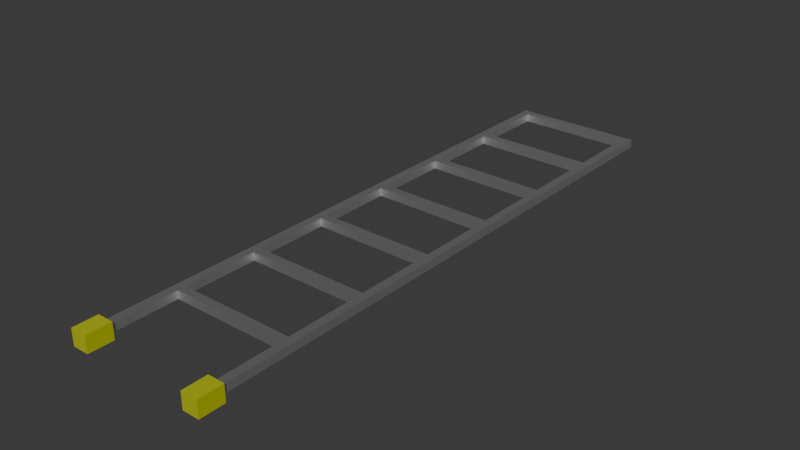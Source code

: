 # Source: Stepladder.blend  (saved by Blender 4.3.34; exported with 4.5.12 LTS)
import bpy
from mathutils import Matrix  # noqa: F401  (used for matrix-valued properties, if any)

bpy.ops.wm.read_factory_settings(use_empty=True)
scene = bpy.context.scene
scene.name = 'Scene'

# ---- collections
col_collection = bpy.data.collections.new('Collection'); scene.collection.children.link(col_collection)

# ---- materials (node trees are filled in below, after node groups)
mat_main = bpy.data.materials.new('Main')
mat_main.alpha_threshold = 0.0
mat_main.roughness = 0.5
mat_main.line_color = (0.0, 0.0, 0.0, 1.0)
mat_bottom = bpy.data.materials.new('Bottom')

# ---- material node trees
mat_main.use_nodes = True; mat_main.node_tree.nodes.clear()
_N = mat_main.node_tree.nodes; _L = mat_main.node_tree.links
n0 = _N.new('ShaderNodeOutputMaterial'); n0.name = 'Material Output'; n0.location = (300, 300)
n1 = _N.new('ShaderNodeBsdfPrincipled'); n1.name = 'Principled BSDF'; n1.location = (10, 300)
n1.inputs[1].default_value = 1.0
n1.inputs[2].default_value = 0.5045
n1.inputs[3].default_value = 1.45
_L.new(n1.outputs[0], n0.inputs[0])
n0.is_active_output = True
mat_bottom.use_nodes = True; mat_bottom.node_tree.nodes.clear()
_N = mat_bottom.node_tree.nodes; _L = mat_bottom.node_tree.links
n0 = _N.new('ShaderNodeBsdfPrincipled'); n0.name = 'Principled BSDF'; n0.location = (10, 300)
n0.inputs[0].default_value = (0.4401, 0.4759, 0.0, 1.0)
n0.inputs[2].default_value = 1.0
n1 = _N.new('ShaderNodeOutputMaterial'); n1.name = 'Material Output'; n1.location = (300, 300)
_L.new(n0.outputs[0], n1.inputs[0])
n1.is_active_output = True

# ---- world
world_world = bpy.data.worlds.new('World'); scene.world = world_world
world_world.use_nodes = True; world_world.node_tree.nodes.clear()
_N = world_world.node_tree.nodes; _L = world_world.node_tree.links
n0 = _N.new('ShaderNodeOutputWorld'); n0.name = 'World Output'; n0.location = (300, 300)
n1 = _N.new('ShaderNodeBackground'); n1.name = 'Background'; n1.location = (10, 300)
n1.inputs[0].default_value = (0.05088, 0.05088, 0.05088, 1.0)
_L.new(n1.outputs[0], n0.inputs[0])
n0.is_active_output = True
world_world.color = (0.05088, 0.05088, 0.05088)
world_world.sun_shadow_jitter_overblur = 0.0

# ---- meshes
me_cube = bpy.data.meshes.new('Cube')
me_cube.from_pydata([(-31.0, -0.7286, -1.0), (-31.0, -0.1571, -1.0), (-31.0, -0.1571, 1.0), (-31.0, -0.4429, -1.0), (-31.0, -0.4429, 1.0), (-31.0, -0.1286, -1.0), (1.0, 1.0, 1.0), (-31.0, -0.1286, 1.0), (1.0, -0.1571, -1.0), (-31.0, -0.4143, -1.0), (1.0, -0.1571, 1.0), (-31.0, -0.7286, 1.0), (1.0, -0.1286, -1.0), (-31.0, -0.4143, 1.0), (1.0, -0.1286, 1.0), (-31.0, 0.4143, -1.0), (-31.0, 0.4143, 1.0), (1.0, -0.4429, -1.0), (1.0, -0.4429, 1.0), (-31.0, -0.7, -1.0), (-31.0, -0.7, 1.0), (1.0, -0.4143, -1.0), (1.0, -0.4143, 1.0), (-31.0, 0.1286, -1.0), (-31.0, 0.4429, -1.0), (1.0, -0.7286, -1.0), (1.0, -0.7286, 1.0), (-31.0, 0.7, -1.0), (-31.0, 0.4429, 1.0), (1.0, -0.7, -1.0), (1.0, -0.7, 1.0), (-31.0, 0.1286, 1.0), (-31.0, 0.7, 1.0), (1.0, 0.4143, -1.0), (1.0, 0.4143, 1.0), (-31.0, 0.1571, -1.0), (-31.0, 0.1571, 1.0), (1.0, 0.4429, -1.0), (1.0, 0.4429, 1.0), (-31.0, 0.9857, -1.0), (1.0, 0.1286, -1.0), (-31.0, 0.7286, -1.0), (1.0, 0.1286, 1.0), (-31.0, 0.9857, 1.0), (-31.0, 0.7286, 1.0), (1.0, 0.1571, -1.0), (-29.0, 1.0, 1.0), (1.0, 0.1571, 1.0), (1.0, 0.7, -1.0), (1.0, 1.0, -1.0), (1.0, 0.7, 1.0), (-31.0, 1.014, -1.0), (-29.0, 1.0, -1.0), (1.0, 0.7286, -1.0), (1.0, 0.7286, 1.0), (-31.0, 1.014, 1.0), (1.0, -1.0, 1.0), (1.0, 0.9857, -1.0), (-29.0, -1.0, 1.0), (1.0, 0.9857, 1.0), (1.0, -1.0, -1.0), (1.0, 1.014, -1.0), (-29.0, -1.0, -1.0), (1.0, 1.014, 1.0), (-1.0, 1.0, 1.0), (-31.0, 1.0, 1.0), (-1.0, 1.0, -1.0), (-31.0, 1.0, -1.0), (-1.0, -1.0, 1.0), (-31.0, -1.0, 1.0), (-1.0, -1.0, -1.0), (-31.0, -1.0, -1.0), (-1.0, 0.9857, 1.0), (-1.0, 0.9857, -1.0), (-1.0, 0.9875, -1.0), (-29.0, 0.9875, 1.0), (-29.0, 0.9857, 1.0), (-29.0, 0.9857, -1.0), (-29.01, 0.9857, 1.0), (-0.9857, 0.9857, -1.0), (-0.9875, 0.9875, -1.0), (-29.01, 0.9875, 1.0), (-1.0, 0.7, 1.0), (-1.0, 0.7286, 1.0), (-1.0, 0.7, -1.0), (-1.0, 0.7286, -1.0), (-29.0, 0.7, -1.0), (-29.0, 0.7286, -1.0), (-29.0, 0.7, 1.0), (-29.0, 0.7286, 1.0), (-31.0, 0.7286, 0.741), (-0.741, 0.7286, 1.0), (-29.26, 0.7286, -1.0), (1.0, 0.7286, 0.741), (-29.3, 0.7, 1.0), (-29.29, 0.7, 1.0), (-0.7122, 0.7, 1.0), (1.0, 0.7, 0.7122), (-29.29, 0.7, -1.0), (-31.0, 0.7, 0.7122), (-0.7122, 0.7, -1.0), (-0.7, 0.7, -1.0), (-29.29, 0.7015, 1.0), (-29.3, 0.7015, 1.0), (-0.7138, 0.7015, -1.0), (-0.7015, 0.7015, -1.0), (-1.0, 0.1571, 1.0), (-1.0, 0.1286, 1.0), (-1.0, 0.1286, -1.0), (-1.0, 0.1571, -1.0), (-29.0, 0.1571, 1.0), (-29.0, 0.1286, 1.0), (-29.0, 0.1571, -1.0), (-29.0, 0.1286, -1.0), (-31.0, 0.1571, 0.3613), (-31.0, 0.1571, 0.1655), (0.3613, 0.1571, 1.0), (-0.8041, 0.1571, 1.0), (-29.64, 0.1571, 1.0), (-29.64, 0.1571, -1.0), (-29.83, 0.1571, -1.0), (1.0, 0.1571, -0.3613), (0.3613, 0.1571, -1.0), (1.0, 0.1571, 0.8041), (-29.67, 0.1286, 1.0), (-29.87, 0.1286, 1.0), (-29.86, 0.1286, 1.0), (0.3277, 0.1286, 1.0), (-0.809, 0.1286, 1.0), (1.0, 0.1286, -0.3277), (1.0, 0.1286, 0.809), (-31.0, 0.1286, 0.1367), (-29.86, 0.1286, -1.0), (-0.809, 0.1286, -1.0), (-0.8008, 0.1286, -1.0), (0.3277, 0.1286, -1.0), (-29.67, 0.1286, -1.0), (-31.0, 0.1286, 0.3277), (-29.87, 0.1296, 1.0), (-29.86, 0.1296, 1.0), (-0.8006, 0.1302, -1.0), (-0.8087, 0.1302, -1.0), (-1.0, 0.4429, 1.0), (-1.0, 0.4143, 1.0), (-1.0, 0.4143, -1.0), (-1.0, 0.4429, -1.0), (-29.0, 0.4429, -1.0), (-29.0, 0.4143, -1.0), (-29.0, 0.4429, 1.0), (-29.0, 0.4143, 1.0), (-31.0, 0.4429, 0.4532), (-31.0, 0.4429, -0.09883), (-30.36, 0.4429, 1.0), (-31.0, 0.4429, 0.546), (-31.0, 0.4429, 0.8485), (0.6975, 0.4429, 1.0), (-0.2037, 0.4429, 1.0), (-0.7558, 0.4429, 1.0), (-0.8485, 0.4429, 1.0), (-29.3, 0.4429, 1.0), (-29.15, 0.4429, -1.0), (-29.45, 0.4429, -1.0), (-29.55, 0.4429, -1.0), (-30.45, 0.4429, -1.0), (0.1053, 0.4429, -1.0), (1.0, 0.4429, -0.6975), (1.0, 0.4429, 0.2037), (-0.1973, 0.4429, -1.0), (1.0, 0.4429, 0.7558), (1.0, 0.4429, 0.8485), (-30.28, 0.4143, 1.0), (-29.48, 0.4143, 1.0), (-29.47, 0.4143, 1.0), (-29.34, 0.4143, 1.0), (0.6639, 0.4143, 1.0), (-0.1472, 0.4143, 1.0), (1.0, 0.4143, 0.1472), (1.0, 0.4143, 0.7606), (1.0, 0.4143, 0.8637), (1.0, 0.4143, -0.6639), (-0.7606, 0.4143, 1.0), (-0.8637, 0.4143, 1.0), (-31.0, 0.4143, -0.1889), (-30.39, 0.4143, -1.0), (-0.8637, 0.4143, -1.0), (-0.8579, 0.4143, -1.0), (-0.1414, 0.4143, -1.0), (0.1947, 0.4143, -1.0), (-29.14, 0.4143, -1.0), (-29.47, 0.4143, -1.0), (-29.58, 0.4143, -1.0), (-31.0, 0.4143, 0.4245), (-31.0, 0.4143, 0.5276), (-31.0, 0.4143, 0.8637), (-0.8628, 0.4159, -1.0), (-0.857, 0.4159, -1.0), (-29.47, 0.4157, 1.0), (-29.48, 0.4156, 1.0), (-1.0, -0.7, 1.0), (-1.0, -0.7286, 1.0), (-1.0, -0.7286, -1.0), (-1.0, -0.7, -1.0), (-29.0, -0.7, -1.0), (-29.0, -0.7286, -1.0), (-29.0, -0.7286, 1.0), (-29.0, -0.7, 1.0), (-30.47, -0.7, 1.0), (-31.0, -0.7, -0.4684), (-30.7, -0.7, 1.0), (-0.4684, -0.7, 1.0), (-0.6471, -0.7, 1.0), (-0.9492, -0.7, 1.0), (-31.0, -0.7, -0.6978), (-29.18, -0.7, -1.0), (-29.23, -0.7, -1.0), (-29.53, -0.7, -1.0), (1.0, -0.7, 0.4684), (0.8213, -0.7, -1.0), (1.0, -0.7, 0.6471), (1.0, -0.7, 0.9492), (-30.52, -0.7286, 1.0), (-30.73, -0.7286, 1.0), (-30.73, -0.7286, 1.0), (-30.68, -0.7286, 1.0), (1.0, -0.7286, 0.519), (1.0, -0.7286, 0.6807), (-0.519, -0.7286, 1.0), (1.0, -0.7286, 0.9541), (-0.6807, -0.7286, 1.0), (-0.9541, -0.7286, 1.0), (-31.0, -0.7286, -0.7266), (-29.48, -0.7286, -1.0), (-31.0, -0.7286, -0.6807), (-31.0, -0.7286, -0.519), (0.519, -0.7286, -1.0), (0.5669, -0.7286, -1.0), (0.8383, -0.7286, -1.0), (-29.16, -0.7286, -1.0), (-29.21, -0.7286, -1.0), (-30.73, -0.7283, 1.0), (-30.73, -0.7283, 1.0), (-30.68, -0.7283, 1.0), (0.5663, -0.7282, -1.0), (0.5182, -0.7281, -1.0), (-31.0, -0.7239, -0.6752), (-1.0, -0.4143, 1.0), (-1.0, -0.4429, 1.0), (-1.0, -0.4429, -1.0), (-1.0, -0.4143, -1.0), (-29.0, -0.4429, 1.0), (-29.0, -0.4143, 1.0), (-29.0, -0.4143, -1.0), (-29.0, -0.4429, -1.0), (-30.19, -0.4143, 1.0), (-31.0, -0.4143, 0.03797), (-30.41, -0.4143, 1.0), (-30.8, -0.4143, 1.0), (-29.96, -0.4143, 1.0), (0.03797, -0.4143, 1.0), (-0.1938, -0.4143, 1.0), (-0.3109, -0.4143, 1.0), (-0.7029, -0.4143, 1.0), (-0.9009, -0.4143, 1.0), (-0.9341, -0.4143, 1.0), (-31.0, -0.4143, -0.802), (-31.0, -0.4143, -0.4101), (-31.0, -0.4143, -0.3442), (-31.0, -0.4143, -0.1938), (-29.23, -0.4143, -1.0), (-29.35, -0.4143, -1.0), (-29.38, -0.4143, -1.0), (-29.58, -0.4143, -1.0), (-30.54, -0.4143, -1.0), (-30.61, -0.4143, -1.0), (0.8829, -0.4143, -1.0), (1.0, -0.4143, -0.03797), (0.6511, -0.4143, -1.0), (0.2619, -0.4143, -1.0), (1.0, -0.4143, 0.1938), (1.0, -0.4143, 0.3109), (1.0, -0.4143, 0.7029), (1.0, -0.4143, 0.9009), (1.0, -0.4143, 0.9341), (-30.01, -0.4429, 1.0), (-0.9407, -0.4429, 1.0), (-30.79, -0.4429, 1.0), (-30.44, -0.4429, 1.0), (-30.44, -0.4429, 1.0), (-30.38, -0.4429, 1.0), (-30.22, -0.4429, 1.0), (1.0, -0.4429, 0.01266), (1.0, -0.4429, 0.2213), (-0.01266, -0.4429, 1.0), (1.0, -0.4429, 0.3445), (1.0, -0.4429, 0.6973), (1.0, -0.4429, 0.9057), (1.0, -0.4429, 0.9407), (-0.2213, -0.4429, 1.0), (-0.3445, -0.4429, 1.0), (-0.6973, -0.4429, 1.0), (-0.9057, -0.4429, 1.0), (-31.0, -0.4429, -0.7916), (-31.0, -0.4429, -0.4388), (-30.59, -0.4429, -1.0), (-31.0, -0.4429, -0.3796), (-31.0, -0.4429, -0.2213), (-29.58, -0.4429, -1.0), (-31.0, -0.4429, -0.01266), (-29.21, -0.4429, -1.0), (-0.9407, -0.4429, -1.0), (-0.9382, -0.4429, -1.0), (0.3179, -0.4429, -1.0), (0.6681, -0.4429, -1.0), (0.8768, -0.4429, -1.0), (-29.33, -0.4429, -1.0), (-29.37, -0.4429, -1.0), (-0.9403, -0.4411, -1.0), (-0.9378, -0.4411, -1.0), (-30.61, -0.4146, -1.0), (-30.38, -0.4423, 1.0), (-30.44, -0.4424, 1.0), (-30.44, -0.4424, 1.0), (-1.0, -0.1571, -1.0), (-1.0, -0.1286, -1.0), (-1.0, -0.1286, 1.0), (-1.0, -0.1571, 1.0), (-29.0, -0.1571, 1.0), (-29.0, -0.1286, 1.0), (-29.0, -0.1286, -1.0), (-29.0, -0.1571, -1.0), (-31.0, -0.1286, 0.5443), (-30.41, -0.1286, 1.0), (-31.0, -0.1286, 0.08067), (-31.0, -0.1286, -0.01988), (-30.02, -0.1286, 1.0), (-31.0, -0.1286, 0.1905), (-29.46, -0.1286, 1.0), (-29.81, -0.1286, 1.0), (-0.8995, -0.1286, 1.0), (0.5443, -0.1286, 1.0), (0.1905, -0.1286, 1.0), (0.08067, -0.1286, 1.0), (-0.5176, -0.1286, 1.0), (-0.573, -0.1286, 1.0), (-0.7587, -0.1286, 1.0), (-0.8525, -0.1286, 1.0), (-0.8682, -0.1286, 1.0), (-31.0, -0.1286, -0.4017), (-31.0, -0.1286, -0.308), (-31.0, -0.1286, -0.1223), (-31.0, -0.1286, -0.0911), (-29.92, -0.1286, 1.0), (-29.35, -0.1286, -1.0), (-29.46, -0.1286, -1.0), (-0.4022, -0.1286, -1.0), (-29.52, -0.1286, -1.0), (-29.53, -0.1286, -1.0), (-29.63, -0.1286, -1.0), (-30.08, -0.1286, -1.0), (-30.18, -0.1286, -1.0), (-30.22, -0.1286, -1.0), (-30.81, -0.1286, -1.0), (1.0, -0.1286, -0.5443), (0.9445, -0.1286, -1.0), (0.5907, -0.1286, -1.0), (1.0, -0.1286, -0.1905), (-0.003271, -0.1286, -1.0), (1.0, -0.1286, -0.08067), (-0.3017, -0.1286, -1.0), (1.0, -0.1286, 0.5176), (1.0, -0.1286, 0.573), (1.0, -0.1286, 0.7587), (1.0, -0.1286, 0.8995), (-29.51, -0.1571, 1.0), (-0.9095, -0.1571, 1.0), (-30.47, -0.1571, 1.0), (-30.36, -0.1571, 1.0), (-30.15, -0.1571, 1.0), (-30.15, -0.1571, 1.0), (-30.04, -0.1571, 1.0), (-29.95, -0.1571, 1.0), (-29.82, -0.1571, 1.0), (0.1752, -0.1571, 1.0), (0.05322, -0.1571, 1.0), (1.0, -0.1571, -0.05322), (1.0, -0.1571, 0.4852), (0.4937, -0.1571, 1.0), (1.0, -0.1571, 0.5468), (1.0, -0.1571, 0.7531), (1.0, -0.1571, 0.8573), (1.0, -0.1571, 0.8748), (1.0, -0.1571, 0.9095), (1.0, -0.1571, -0.4937), (1.0, -0.1571, -0.1752), (-0.4852, -0.1571, 1.0), (-0.5468, -0.1571, 1.0), (-0.7531, -0.1571, 1.0), (-31.0, -0.1571, -0.4616), (-30.79, -0.1571, -1.0), (-31.0, -0.1571, -0.3574), (-31.0, -0.1571, -0.1511), (-30.22, -0.1571, -1.0), (-30.13, -0.1571, -1.0), (-31.0, -0.1571, -0.1164), (-31.0, -0.1571, -0.03727), (-29.32, -0.1571, -1.0), (-29.44, -0.1571, -1.0), (-0.3358, -0.1571, -1.0), (-0.2453, -0.1571, -1.0), (-0.04051, -0.1571, -1.0), (-0.03666, -0.1571, -1.0), (0.08535, -0.1571, -1.0), (0.6199, -0.1571, -1.0), (0.9384, -0.1571, -1.0), (-29.62, -0.1571, -1.0), (-31.0, -0.1571, 0.05322), (-31.0, -0.1571, 0.1752), (-31.0, -0.1571, 0.4937), (1.0, -0.1553, 0.8744), (1.0, -0.1551, 0.857), (-0.03914, -0.1562, -1.0), (-0.04301, -0.1562, -1.0), (-30.22, -0.1293, -1.0), (-30.19, -0.1293, -1.0), (-29.53, -0.1299, -1.0), (-29.52, -0.1299, -1.0), (-30.15, -0.1564, 1.0), (-30.36, -0.1566, 1.0), (-30.15, -0.1564, 1.0), (-0.8528, -0.1302, 1.0), (-0.8686, -0.1302, 1.0)], [], [(229, 199, 68, 56, 26, 226, 228), (14, 42, 127, 128, 107, 324, 338, 346, 345, 344, 343, 342, 341, 340, 339), (374, 325, 245, 263, 262, 261, 260, 259, 258, 22, 10, 386, 382, 383, 394, 395, 396), (10, 14, 339, 386), (339, 340, 382, 386), (340, 341, 383, 382), (324, 325, 374, 338), (341, 342, 394, 383), (395, 394, 342, 343), (346, 338, 374, 396, 344, 345, 429, 430), (345, 346, 430, 429), (343, 344, 396, 395), (284, 246, 198, 211, 210, 209, 30, 18, 292, 297, 298, 299, 300), (292, 18, 22, 258), (258, 259, 297, 292), (259, 260, 298, 297), (245, 246, 284, 263), (299, 298, 260, 261), (262, 263, 284, 300), (261, 262, 300, 299), (198, 199, 229, 211), (26, 30, 209, 226), (229, 228, 210, 211), (228, 226, 209, 210), (155, 38, 50, 96, 82, 142, 158, 157, 156), (181, 143, 106, 117, 116, 47, 34, 174, 175, 180), (34, 38, 155, 174), (142, 143, 181, 158), (175, 174, 155, 156), (181, 180, 157, 158), (156, 157, 180, 175), (106, 107, 128, 117), (42, 47, 116, 127), (128, 127, 116, 117), (91, 54, 59, 72, 83), (83, 82, 96, 91), (50, 54, 91, 96), (59, 6, 64, 72), (60, 56, 68, 70), (83, 72, 73, 85), (82, 84, 145, 142), (144, 109, 106, 143), (248, 245, 325, 322), (324, 107, 108, 323), (247, 201, 198, 246), (70, 68, 199, 200), (236, 25, 60, 70, 200, 234, 235), (108, 133, 134, 135, 40, 12, 363, 364, 366, 368, 354, 323), (21, 274, 276, 277, 248, 322, 407, 408, 409, 410, 411, 412, 413, 8), (323, 354, 407, 322), (407, 354, 368, 408), (366, 411, 410, 420, 421, 409, 408, 368), (409, 421, 420, 410), (8, 413, 363, 12), (364, 363, 413, 412), (364, 412, 411, 366), (313, 17, 29, 217, 201, 247, 309, 310, 311, 312), (316, 309, 247, 248, 277, 311, 310, 317), (310, 309, 316, 317), (17, 313, 274, 21), (276, 274, 313, 312), (276, 312, 311, 277), (25, 236, 217, 29), (243, 234, 200, 201, 217, 236, 235, 242), (242, 235, 234, 243), (167, 145, 84, 100, 101, 48, 37, 164), (187, 33, 45, 122, 109, 144, 184, 185, 186), (194, 184, 144, 145, 167, 186, 185, 195), (33, 187, 164, 37), (194, 195, 185, 184), (186, 167, 164, 187), (40, 135, 122, 45), (141, 133, 108, 109, 122, 135, 134, 140), (134, 133, 141, 140), (79, 57, 53, 85, 73), (104, 100, 84, 85, 53, 48, 101, 105), (100, 104, 105, 101), (74, 80, 79, 73), (66, 49, 57, 79, 80, 74), (227, 26, 56, 60, 25, 224, 225), (362, 12, 40, 129, 130, 42, 14, 372, 371, 370, 369, 367, 365), (391, 10, 22, 282, 281, 280, 279, 278, 275, 21, 8, 392, 393, 384, 385, 387, 388, 389, 390), (392, 8, 12, 362), (362, 365, 393, 392), (365, 367, 384, 393), (372, 14, 10, 391), (385, 384, 367, 369), (369, 370, 387, 385), (390, 389, 419, 418), (388, 387, 370, 371), (389, 388, 371, 372, 391, 390, 418, 419), (296, 18, 30, 219, 218, 216, 29, 17, 290, 291, 293, 294, 295), (290, 17, 21, 275), (275, 278, 291, 290), (278, 279, 293, 291), (282, 22, 18, 296), (294, 293, 279, 280), (296, 295, 281, 282), (280, 281, 295, 294), (219, 30, 26, 227), (25, 29, 216, 224), (227, 225, 218, 219), (216, 218, 225, 224), (165, 37, 48, 97, 50, 38, 169, 168, 166), (178, 34, 47, 123, 121, 45, 33, 179, 176, 177), (33, 37, 165, 179), (169, 38, 34, 178), (176, 179, 165, 166), (168, 169, 178, 177), (166, 168, 177, 176), (123, 47, 42, 130), (129, 40, 45, 121), (130, 129, 121, 123), (93, 53, 57, 59, 54), (93, 54, 50, 97), (97, 48, 53, 93), (57, 49, 6, 59), (221, 11, 69, 58, 204, 220, 223, 222), (327, 111, 124, 126, 125, 31, 7, 331, 334, 351, 337, 336), (2, 13, 256, 255, 253, 257, 250, 326, 373, 381, 380, 379, 378, 377, 376, 375), (373, 326, 327, 336), (336, 337, 381, 373), (337, 351, 380, 381), (351, 334, 379, 380), (334, 331, 427, 376, 377, 428, 426, 378, 379), (7, 2, 375, 331), (377, 378, 426, 428), (375, 376, 427, 331), (285, 4, 20, 208, 206, 205, 249, 283, 289, 288, 287, 286), (249, 250, 257, 283), (257, 253, 289, 283), (13, 4, 285, 256), (319, 288, 289, 253, 255), (288, 319, 255, 256, 285, 286, 320, 321, 287), (321, 320, 286, 287), (204, 205, 206, 220), (241, 223, 220, 206, 208), (221, 222, 240, 239), (241, 208, 20, 11, 221, 239, 240, 222, 223), (159, 148, 88, 95, 94, 32, 28, 152), (170, 16, 36, 118, 110, 149, 173, 172, 171), (173, 149, 148, 159), (196, 172, 173, 159, 152, 170, 171, 197), (152, 28, 16, 170), (171, 172, 196, 197), (111, 110, 118, 124), (125, 126, 139, 138), (139, 126, 124, 118, 36, 31, 125, 138), (78, 43, 44, 89, 76), (102, 95, 88, 89, 44, 32, 94, 103), (94, 95, 102, 103), (76, 75, 81, 78), (81, 75, 46, 65, 43, 78), (62, 58, 69, 71), (90, 44, 43, 39, 41), (230, 0, 71, 69, 11, 233, 232), (7, 31, 137, 131, 23, 5, 347, 348, 349, 350, 333, 332, 335, 330), (1, 9, 264, 265, 266, 267, 254, 13, 2, 417, 416, 415, 404, 403, 400, 399, 397), (7, 330, 417, 2), (417, 330, 335, 416), (416, 335, 332, 415), (5, 1, 397, 347), (333, 404, 415, 332), (404, 333, 350, 403), (399, 348, 347, 397), (349, 400, 403, 350), (348, 399, 400, 349), (301, 3, 19, 212, 207, 20, 4, 307, 305, 304, 302), (307, 4, 13, 254), (307, 254, 267, 305), (9, 3, 301, 264), (266, 304, 305, 267), (264, 301, 302, 265), (265, 302, 304, 266), (0, 230, 212, 19), (11, 20, 207, 233), (230, 232, 244, 212), (244, 232, 233, 207, 212), (154, 28, 32, 99, 27, 24, 151, 150, 153), (182, 15, 35, 115, 114, 36, 16, 193, 192, 191), (28, 154, 193, 16), (151, 24, 15, 182), (191, 150, 151, 182), (192, 193, 154, 153), (192, 153, 150, 191), (115, 35, 23, 131), (31, 36, 114, 137), (137, 114, 115, 131), (32, 44, 90, 99), (41, 27, 99, 90), (43, 65, 67, 39), (237, 203, 62, 71, 0, 231, 238), (23, 132, 136, 113, 328, 352, 353, 355, 356, 357, 358, 359, 360, 361, 5), (251, 268, 269, 270, 271, 272, 273, 9, 1, 398, 401, 402, 414, 406, 405, 329), (5, 361, 398, 1), (359, 423, 360), (398, 361, 360, 422, 401), (329, 405, 352, 328), (359, 358, 402, 401, 422, 360, 423), (357, 414, 402, 358), (406, 353, 352, 405), (414, 357, 356, 424, 425, 355, 353, 406), (355, 425, 424, 356), (252, 202, 213, 214, 215, 19, 3, 303, 306, 315, 314, 308), (252, 308, 268, 251), (303, 3, 9, 273, 318), (318, 273, 272, 303), (306, 303, 272, 271), (314, 269, 268, 308), (306, 271, 270, 315), (269, 314, 315, 270), (213, 202, 203, 237), (19, 215, 231, 0), (238, 214, 213, 237), (231, 215, 214, 238), (163, 24, 27, 98, 86, 146, 160, 161, 162), (188, 147, 112, 119, 120, 35, 15, 183, 190, 189), (24, 163, 183, 15), (147, 188, 160, 146), (163, 162, 190, 183), (188, 189, 161, 160), (189, 190, 162, 161), (113, 136, 119, 112), (35, 120, 132, 23), (136, 132, 120, 119), (92, 41, 39, 77, 87), (86, 98, 92, 87), (41, 92, 98, 27), (67, 52, 77, 39), (77, 76, 89, 87), (249, 205, 202, 252), (326, 250, 251, 329), (113, 111, 327, 328), (204, 58, 62, 203), (146, 86, 88, 148), (110, 112, 147, 149), (55, 51, 67, 65), (51, 55, 63, 61), (49, 61, 63, 6), (73, 72, 76, 77), (51, 61, 49, 66, 74, 73, 77, 52, 67), (55, 65, 46, 75, 76, 72, 64, 6, 63), (89, 83, 85, 87), (84, 82, 88, 86), (87, 85, 84, 86), (88, 82, 83, 89), (110, 106, 109, 112), (108, 107, 111, 113), (112, 109, 108, 113), (111, 107, 106, 110), (148, 142, 145, 146), (144, 143, 149, 147), (146, 145, 144, 147), (149, 143, 142, 148), (205, 198, 201, 202), (200, 199, 204, 203), (202, 201, 200, 203), (204, 199, 198, 205), (250, 245, 248, 251), (247, 246, 249, 252), (248, 247, 252, 251), (249, 246, 245, 250), (327, 324, 323, 328), (322, 325, 326, 329), (328, 323, 322, 329), (326, 325, 324, 327)])
_uv = me_cube.uv_layers.new(name='UVMap')
_uv.uv.foreach_set('vector', [0.8693, 0.7161, 0.875, 0.7161, 0.875, 0.75, 0.625, 0.75, 0.625, 0.7161, 0.8149, 0.7161, 0.8351, 0.7161, 0.625, 0.6411, 0.625, 0.6089, 0.709, 0.6089, 0.8511, 0.6089, 0.875, 0.6089, 0.875, 0.6411, 0.8624, 0.6411, 0.8585, 0.6411, 0.8566, 0.6411, 0.8448, 0.6411, 0.8216, 0.6411, 0.8147, 0.6411, 0.7399, 0.6411, 0.7262, 0.6411, 0.682, 0.6411, 0.8637, 0.6446, 0.875, 0.6446, 0.875, 0.6768, 0.8668, 0.6768, 0.8626, 0.6768, 0.8379, 0.6768, 0.7889, 0.6768, 0.7742, 0.6768, 0.7453, 0.6768, 0.625, 0.6768, 0.625, 0.6446, 0.6883, 0.6446, 0.7281, 0.6446, 0.7433, 0.6446, 0.8107, 0.6446, 0.8184, 0.6446, 0.8441, 0.6446, 0.625, 0.6446, 0.625, 0.6411, 0.682, 0.6411, 0.6883, 0.6446, 0.682, 0.6411, 0.7262, 0.6411, 0.7281, 0.6446, 0.6883, 0.6446, 0.7262, 0.6411, 0.7399, 0.6411, 0.7433, 0.6446, 0.7281, 0.6446, 0.875, 0.6411, 0.875, 0.6446, 0.8637, 0.6446, 0.8624, 0.6411, 0.7399, 0.6411, 0.8147, 0.6411, 0.8107, 0.6446, 0.7433, 0.6446, 0.8184, 0.6446, 0.8107, 0.6446, 0.8147, 0.6411, 0.8216, 0.6411, 0.8585, 0.6411, 0.8624, 0.6411, 0.8637, 0.6446, 0.8441, 0.6446, 0.8448, 0.6411, 0.8566, 0.6411, 0.8566, 0.6413, 0.8586, 0.6413, 0.8566, 0.6411, 0.8585, 0.6411, 0.8586, 0.6413, 0.8566, 0.6413, 0.8216, 0.6411, 0.8448, 0.6411, 0.8441, 0.6446, 0.8184, 0.6446, 0.8676, 0.6804, 0.875, 0.6804, 0.875, 0.7125, 0.8687, 0.7125, 0.8309, 0.7125, 0.8085, 0.7125, 0.625, 0.7125, 0.625, 0.6804, 0.7516, 0.6804, 0.7777, 0.6804, 0.7931, 0.6804, 0.8372, 0.6804, 0.8632, 0.6804, 0.7516, 0.6804, 0.625, 0.6804, 0.625, 0.6768, 0.7453, 0.6768, 0.7453, 0.6768, 0.7742, 0.6768, 0.7777, 0.6804, 0.7516, 0.6804, 0.7742, 0.6768, 0.7889, 0.6768, 0.7931, 0.6804, 0.7777, 0.6804, 0.875, 0.6768, 0.875, 0.6804, 0.8676, 0.6804, 0.8668, 0.6768, 0.8372, 0.6804, 0.7931, 0.6804, 0.7889, 0.6768, 0.8379, 0.6768, 0.8626, 0.6768, 0.8668, 0.6768, 0.8676, 0.6804, 0.8632, 0.6804, 0.8379, 0.6768, 0.8626, 0.6768, 0.8632, 0.6804, 0.8372, 0.6804, 0.875, 0.7125, 0.875, 0.7161, 0.8693, 0.7161, 0.8687, 0.7125, 0.625, 0.7161, 0.625, 0.7125, 0.8085, 0.7125, 0.8149, 0.7161, 0.8693, 0.7161, 0.8351, 0.7161, 0.8309, 0.7125, 0.8687, 0.7125, 0.8351, 0.7161, 0.8149, 0.7161, 0.8085, 0.7125, 0.8309, 0.7125, 0.6628, 0.5696, 0.625, 0.5696, 0.625, 0.5375, 0.839, 0.5375, 0.875, 0.5375, 0.875, 0.5696, 0.8561, 0.5696, 0.8445, 0.5696, 0.7755, 0.5696, 0.858, 0.5732, 0.875, 0.5732, 0.875, 0.6054, 0.8505, 0.6054, 0.7048, 0.6054, 0.625, 0.6054, 0.625, 0.5732, 0.667, 0.5732, 0.7684, 0.5732, 0.8451, 0.5732, 0.625, 0.5732, 0.625, 0.5696, 0.6628, 0.5696, 0.667, 0.5732, 0.875, 0.5696, 0.875, 0.5732, 0.858, 0.5732, 0.8561, 0.5696, 0.7684, 0.5732, 0.667, 0.5732, 0.6628, 0.5696, 0.7755, 0.5696, 0.858, 0.5732, 0.8451, 0.5732, 0.8445, 0.5696, 0.8561, 0.5696, 0.7755, 0.5696, 0.8445, 0.5696, 0.8451, 0.5732, 0.7684, 0.5732, 0.875, 0.6054, 0.875, 0.6089, 0.8511, 0.6089, 0.8505, 0.6054, 0.625, 0.6089, 0.625, 0.6054, 0.7048, 0.6054, 0.709, 0.6089, 0.8511, 0.6089, 0.709, 0.6089, 0.7048, 0.6054, 0.8505, 0.6054, 0.8426, 0.5339, 0.625, 0.5339, 0.625, 0.5018, 0.875, 0.5018, 0.875, 0.5339, 0.875, 0.5339, 0.875, 0.5375, 0.839, 0.5375, 0.8426, 0.5339, 0.625, 0.5375, 0.625, 0.5339, 0.8426, 0.5339, 0.839, 0.5375, 0.625, 0.5018, 0.625, 0.5, 0.875, 0.5, 0.875, 0.5018, 0.375, 0.75, 0.625, 0.75, 0.625, 1.0, 0.375, 1.0, 0.625, 0.2161, 0.625, 0.2482, 0.375, 0.2482, 0.375, 0.2161, 0.625, 0.2125, 0.375, 0.2125, 0.375, 0.1804, 0.625, 0.1804, 0.375, 0.1768, 0.375, 0.1446, 0.625, 0.1446, 0.625, 0.1768, 0.375, 0.07321, 0.625, 0.07321, 0.625, 0.1054, 0.375, 0.1054, 0.625, 0.1089, 0.625, 0.1411, 0.375, 0.1411, 0.375, 0.1089, 0.375, 0.06964, 0.375, 0.0375, 0.625, 0.0375, 0.625, 0.06964, 0.375, 0.0, 0.625, 0.0, 0.625, 0.03393, 0.375, 0.03393, 0.3548, 0.7161, 0.375, 0.7161, 0.375, 0.75, 0.125, 0.75, 0.125, 0.7161, 0.3149, 0.7161, 0.3209, 0.7161, 0.125, 0.6089, 0.1489, 0.6089, 0.1499, 0.6089, 0.291, 0.6089, 0.375, 0.6089, 0.375, 0.6411, 0.3681, 0.6411, 0.3238, 0.6411, 0.2496, 0.6411, 0.2123, 0.6411, 0.1997, 0.6411, 0.125, 0.6411, 0.375, 0.6768, 0.3604, 0.6768, 0.3314, 0.6768, 0.2827, 0.6768, 0.125, 0.6768, 0.125, 0.6446, 0.208, 0.6446, 0.2193, 0.6446, 0.2449, 0.6446, 0.2454, 0.6446, 0.2607, 0.6446, 0.3275, 0.6446, 0.3673, 0.6446, 0.375, 0.6446, 0.125, 0.6411, 0.1997, 0.6411, 0.208, 0.6446, 0.125, 0.6446, 0.208, 0.6446, 0.1997, 0.6411, 0.2123, 0.6411, 0.2193, 0.6446, 0.2496, 0.6411, 0.2607, 0.6446, 0.2454, 0.6446, 0.2451, 0.6445, 0.2446, 0.6445, 0.2449, 0.6446, 0.2193, 0.6446, 0.2123, 0.6411, 0.2449, 0.6446, 0.2446, 0.6445, 0.2451, 0.6445, 0.2454, 0.6446, 0.375, 0.6446, 0.3673, 0.6446, 0.3681, 0.6411, 0.375, 0.6411, 0.3238, 0.6411, 0.3681, 0.6411, 0.3673, 0.6446, 0.3275, 0.6446, 0.3238, 0.6411, 0.3275, 0.6446, 0.2607, 0.6446, 0.2496, 0.6411, 0.3596, 0.6804, 0.375, 0.6804, 0.375, 0.7125, 0.3527, 0.7125, 0.125, 0.7125, 0.125, 0.6804, 0.1324, 0.6804, 0.1327, 0.6804, 0.2897, 0.6804, 0.3335, 0.6804, 0.1325, 0.6801, 0.1324, 0.6804, 0.125, 0.6804, 0.125, 0.6768, 0.2827, 0.6768, 0.2897, 0.6804, 0.1327, 0.6804, 0.1328, 0.6801, 0.1327, 0.6804, 0.1324, 0.6804, 0.1325, 0.6801, 0.1328, 0.6801, 0.375, 0.6804, 0.3596, 0.6804, 0.3604, 0.6768, 0.375, 0.6768, 0.3314, 0.6768, 0.3604, 0.6768, 0.3596, 0.6804, 0.3335, 0.6804, 0.3314, 0.6768, 0.3335, 0.6804, 0.2897, 0.6804, 0.2827, 0.6768, 0.375, 0.7161, 0.3548, 0.7161, 0.3527, 0.7125, 0.375, 0.7125, 0.3148, 0.716, 0.3149, 0.7161, 0.125, 0.7161, 0.125, 0.7125, 0.3527, 0.7125, 0.3548, 0.7161, 0.3209, 0.7161, 0.3208, 0.716, 0.3208, 0.716, 0.3209, 0.7161, 0.3149, 0.7161, 0.3148, 0.716, 0.2253, 0.5696, 0.125, 0.5696, 0.125, 0.5375, 0.161, 0.5375, 0.1625, 0.5375, 0.375, 0.5375, 0.375, 0.5696, 0.2632, 0.5696, 0.2743, 0.5732, 0.375, 0.5732, 0.375, 0.6054, 0.2952, 0.6054, 0.125, 0.6054, 0.125, 0.5732, 0.142, 0.5732, 0.1428, 0.5732, 0.2323, 0.5732, 0.1421, 0.573, 0.142, 0.5732, 0.125, 0.5732, 0.125, 0.5696, 0.2253, 0.5696, 0.2323, 0.5732, 0.1428, 0.5732, 0.1429, 0.573, 0.375, 0.5732, 0.2743, 0.5732, 0.2632, 0.5696, 0.375, 0.5696, 0.1421, 0.573, 0.1429, 0.573, 0.1428, 0.5732, 0.142, 0.5732, 0.2323, 0.5732, 0.2253, 0.5696, 0.2632, 0.5696, 0.2743, 0.5732, 0.375, 0.6089, 0.291, 0.6089, 0.2952, 0.6054, 0.375, 0.6054, 0.1489, 0.6087, 0.1489, 0.6089, 0.125, 0.6089, 0.125, 0.6054, 0.2952, 0.6054, 0.291, 0.6089, 0.1499, 0.6089, 0.1499, 0.6087, 0.1499, 0.6089, 0.1489, 0.6089, 0.1489, 0.6087, 0.1499, 0.6087, 0.1268, 0.5018, 0.375, 0.5018, 0.375, 0.5339, 0.125, 0.5339, 0.125, 0.5018, 0.1608, 0.5373, 0.161, 0.5375, 0.125, 0.5375, 0.125, 0.5339, 0.375, 0.5339, 0.375, 0.5375, 0.1625, 0.5375, 0.1623, 0.5373, 0.161, 0.5375, 0.1608, 0.5373, 0.1623, 0.5373, 0.1625, 0.5375, 0.125, 0.5016, 0.1266, 0.5016, 0.1268, 0.5018, 0.125, 0.5018, 0.125, 0.5, 0.375, 0.5, 0.375, 0.5018, 0.1268, 0.5018, 0.1266, 0.5016, 0.125, 0.5016, 0.6193, 0.7161, 0.625, 0.7161, 0.625, 0.75, 0.375, 0.75, 0.375, 0.7161, 0.5649, 0.7161, 0.5851, 0.7161, 0.432, 0.6411, 0.375, 0.6411, 0.375, 0.6089, 0.459, 0.6089, 0.6011, 0.6089, 0.625, 0.6089, 0.625, 0.6411, 0.6124, 0.6411, 0.5948, 0.6411, 0.5716, 0.6411, 0.5647, 0.6411, 0.4899, 0.6411, 0.4762, 0.6411, 0.6137, 0.6446, 0.625, 0.6446, 0.625, 0.6768, 0.6168, 0.6768, 0.6126, 0.6768, 0.5879, 0.6768, 0.5389, 0.6768, 0.5242, 0.6768, 0.4953, 0.6768, 0.375, 0.6768, 0.375, 0.6446, 0.4383, 0.6446, 0.4781, 0.6446, 0.4933, 0.6446, 0.5607, 0.6446, 0.5684, 0.6446, 0.5941, 0.6446, 0.6072, 0.6446, 0.6094, 0.6446, 0.4383, 0.6446, 0.375, 0.6446, 0.375, 0.6411, 0.432, 0.6411, 0.432, 0.6411, 0.4762, 0.6411, 0.4781, 0.6446, 0.4383, 0.6446, 0.4762, 0.6411, 0.4899, 0.6411, 0.4933, 0.6446, 0.4781, 0.6446, 0.6124, 0.6411, 0.625, 0.6411, 0.625, 0.6446, 0.6137, 0.6446, 0.5607, 0.6446, 0.4933, 0.6446, 0.4899, 0.6411, 0.5647, 0.6411, 0.5647, 0.6411, 0.5716, 0.6411, 0.5684, 0.6446, 0.5607, 0.6446, 0.6094, 0.6446, 0.6072, 0.6446, 0.6071, 0.6444, 0.6093, 0.6444, 0.5941, 0.6446, 0.5684, 0.6446, 0.5716, 0.6411, 0.5948, 0.6411, 0.6072, 0.6446, 0.5941, 0.6446, 0.5948, 0.6411, 0.6124, 0.6411, 0.6137, 0.6446, 0.6094, 0.6446, 0.6093, 0.6444, 0.6071, 0.6444, 0.6176, 0.6804, 0.625, 0.6804, 0.625, 0.7125, 0.6187, 0.7125, 0.5809, 0.7125, 0.5585, 0.7125, 0.375, 0.7125, 0.375, 0.6804, 0.5016, 0.6804, 0.5277, 0.6804, 0.5431, 0.6804, 0.5872, 0.6804, 0.6132, 0.6804, 0.5016, 0.6804, 0.375, 0.6804, 0.375, 0.6768, 0.4953, 0.6768, 0.4953, 0.6768, 0.5242, 0.6768, 0.5277, 0.6804, 0.5016, 0.6804, 0.5242, 0.6768, 0.5389, 0.6768, 0.5431, 0.6804, 0.5277, 0.6804, 0.6168, 0.6768, 0.625, 0.6768, 0.625, 0.6804, 0.6176, 0.6804, 0.5872, 0.6804, 0.5431, 0.6804, 0.5389, 0.6768, 0.5879, 0.6768, 0.6176, 0.6804, 0.6132, 0.6804, 0.6126, 0.6768, 0.6168, 0.6768, 0.5879, 0.6768, 0.6126, 0.6768, 0.6132, 0.6804, 0.5872, 0.6804, 0.6187, 0.7125, 0.625, 0.7125, 0.625, 0.7161, 0.6193, 0.7161, 0.375, 0.7161, 0.375, 0.7125, 0.5585, 0.7125, 0.5649, 0.7161, 0.6193, 0.7161, 0.5851, 0.7161, 0.5809, 0.7125, 0.6187, 0.7125, 0.5585, 0.7125, 0.5809, 0.7125, 0.5851, 0.7161, 0.5649, 0.7161, 0.4128, 0.5696, 0.375, 0.5696, 0.375, 0.5375, 0.589, 0.5375, 0.625, 0.5375, 0.625, 0.5696, 0.6061, 0.5696, 0.5945, 0.5696, 0.5255, 0.5696, 0.608, 0.5732, 0.625, 0.5732, 0.625, 0.6054, 0.6005, 0.6054, 0.4548, 0.6054, 0.375, 0.6054, 0.375, 0.5732, 0.417, 0.5732, 0.5184, 0.5732, 0.5951, 0.5732, 0.375, 0.5732, 0.375, 0.5696, 0.4128, 0.5696, 0.417, 0.5732, 0.6061, 0.5696, 0.625, 0.5696, 0.625, 0.5732, 0.608, 0.5732, 0.5184, 0.5732, 0.417, 0.5732, 0.4128, 0.5696, 0.5255, 0.5696, 0.5945, 0.5696, 0.6061, 0.5696, 0.608, 0.5732, 0.5951, 0.5732, 0.5255, 0.5696, 0.5945, 0.5696, 0.5951, 0.5732, 0.5184, 0.5732, 0.6005, 0.6054, 0.625, 0.6054, 0.625, 0.6089, 0.6011, 0.6089, 0.459, 0.6089, 0.375, 0.6089, 0.375, 0.6054, 0.4548, 0.6054, 0.6011, 0.6089, 0.459, 0.6089, 0.4548, 0.6054, 0.6005, 0.6054, 0.5926, 0.5339, 0.375, 0.5339, 0.375, 0.5018, 0.625, 0.5018, 0.625, 0.5339, 0.5926, 0.5339, 0.625, 0.5339, 0.625, 0.5375, 0.589, 0.5375, 0.589, 0.5375, 0.375, 0.5375, 0.375, 0.5339, 0.5926, 0.5339, 0.375, 0.5018, 0.375, 0.5, 0.625, 0.5, 0.625, 0.5018, 0.8411, 0.7161, 0.875, 0.7161, 0.875, 0.75, 0.625, 0.75, 0.625, 0.7161, 0.8149, 0.7161, 0.8351, 0.7161, 0.8408, 0.7161, 0.625, 0.6411, 0.625, 0.6089, 0.709, 0.6089, 0.7329, 0.6089, 0.7339, 0.6089, 0.875, 0.6089, 0.875, 0.6411, 0.8008, 0.6411, 0.7525, 0.6411, 0.7399, 0.6411, 0.7262, 0.6411, 0.682, 0.6411, 0.875, 0.6446, 0.875, 0.6768, 0.8503, 0.6768, 0.8013, 0.6768, 0.7742, 0.6768, 0.7453, 0.6768, 0.625, 0.6768, 0.625, 0.6446, 0.6883, 0.6446, 0.7281, 0.6446, 0.7433, 0.6446, 0.7547, 0.6446, 0.7689, 0.6446, 0.7694, 0.6446, 0.7952, 0.6446, 0.8082, 0.6446, 0.6883, 0.6446, 0.625, 0.6446, 0.625, 0.6411, 0.682, 0.6411, 0.682, 0.6411, 0.7262, 0.6411, 0.7281, 0.6446, 0.6883, 0.6446, 0.7262, 0.6411, 0.7399, 0.6411, 0.7433, 0.6446, 0.7281, 0.6446, 0.7399, 0.6411, 0.7525, 0.6411, 0.7547, 0.6446, 0.7433, 0.6446, 0.7525, 0.6411, 0.8008, 0.6411, 0.795, 0.6446, 0.7952, 0.6446, 0.7694, 0.6446, 0.7693, 0.6445, 0.7688, 0.6445, 0.7689, 0.6446, 0.7547, 0.6446, 0.875, 0.6411, 0.875, 0.6446, 0.8082, 0.6446, 0.8008, 0.6411, 0.7694, 0.6446, 0.7689, 0.6446, 0.7688, 0.6445, 0.7693, 0.6445, 0.8082, 0.6446, 0.7952, 0.6446, 0.795, 0.6446, 0.8008, 0.6411, 0.849, 0.6804, 0.875, 0.6804, 0.875, 0.7125, 0.8372, 0.7125, 0.8085, 0.7125, 0.625, 0.7125, 0.625, 0.6804, 0.7516, 0.6804, 0.7777, 0.6804, 0.7974, 0.6804, 0.8049, 0.6804, 0.8052, 0.6804, 0.625, 0.6804, 0.625, 0.6768, 0.7453, 0.6768, 0.7516, 0.6804, 0.7453, 0.6768, 0.7742, 0.6768, 0.7777, 0.6804, 0.7516, 0.6804, 0.875, 0.6768, 0.875, 0.6804, 0.849, 0.6804, 0.8503, 0.6768, 0.7974, 0.6803, 0.7974, 0.6804, 0.7777, 0.6804, 0.7742, 0.6768, 0.8013, 0.6768, 0.7974, 0.6804, 0.7974, 0.6803, 0.8013, 0.6768, 0.8503, 0.6768, 0.849, 0.6804, 0.8052, 0.6804, 0.8051, 0.6803, 0.8048, 0.6803, 0.8049, 0.6804, 0.8048, 0.6803, 0.8051, 0.6803, 0.8052, 0.6804, 0.8049, 0.6804, 0.625, 0.7161, 0.625, 0.7125, 0.8085, 0.7125, 0.8149, 0.7161, 0.835, 0.716, 0.8351, 0.7161, 0.8149, 0.7161, 0.8085, 0.7125, 0.8372, 0.7125, 0.8411, 0.7161, 0.8408, 0.7161, 0.8408, 0.716, 0.841, 0.716, 0.835, 0.716, 0.8372, 0.7125, 0.875, 0.7125, 0.875, 0.7161, 0.8411, 0.7161, 0.841, 0.716, 0.8408, 0.716, 0.8408, 0.7161, 0.8351, 0.7161, 0.6628, 0.5696, 0.625, 0.5696, 0.625, 0.5375, 0.661, 0.5375, 0.6625, 0.5375, 0.875, 0.5375, 0.875, 0.5696, 0.7944, 0.5696, 0.7854, 0.5732, 0.875, 0.5732, 0.875, 0.6054, 0.7048, 0.6054, 0.625, 0.6054, 0.625, 0.5732, 0.667, 0.5732, 0.6841, 0.5732, 0.6848, 0.5732, 0.667, 0.5732, 0.625, 0.5732, 0.625, 0.5696, 0.6628, 0.5696, 0.6839, 0.573, 0.6841, 0.5732, 0.667, 0.5732, 0.6628, 0.5696, 0.7944, 0.5696, 0.7854, 0.5732, 0.6848, 0.5732, 0.6847, 0.573, 0.7944, 0.5696, 0.875, 0.5696, 0.875, 0.5732, 0.7854, 0.5732, 0.6848, 0.5732, 0.6841, 0.5732, 0.6839, 0.573, 0.6847, 0.573, 0.625, 0.6089, 0.625, 0.6054, 0.7048, 0.6054, 0.709, 0.6089, 0.7339, 0.6089, 0.7329, 0.6089, 0.7328, 0.6088, 0.7338, 0.6088, 0.7328, 0.6088, 0.7329, 0.6089, 0.709, 0.6089, 0.7048, 0.6054, 0.875, 0.6054, 0.875, 0.6089, 0.7339, 0.6089, 0.7338, 0.6088, 0.6268, 0.5018, 0.875, 0.5018, 0.875, 0.5339, 0.625, 0.5339, 0.625, 0.5018, 0.6608, 0.5373, 0.661, 0.5375, 0.625, 0.5375, 0.625, 0.5339, 0.875, 0.5339, 0.875, 0.5375, 0.6625, 0.5375, 0.6623, 0.5373, 0.6625, 0.5375, 0.661, 0.5375, 0.6608, 0.5373, 0.6623, 0.5373, 0.625, 0.5018, 0.625, 0.5016, 0.6266, 0.5016, 0.6268, 0.5018, 0.6266, 0.5016, 0.625, 0.5016, 0.625, 0.5, 0.875, 0.5, 0.875, 0.5018, 0.6268, 0.5018, 0.375, 0.75, 0.625, 0.75, 0.625, 1.0, 0.375, 1.0, 0.5926, 0.2161, 0.625, 0.2161, 0.625, 0.2482, 0.375, 0.2482, 0.375, 0.2161, 0.4092, 0.03393, 0.375, 0.03393, 0.375, 0.0, 0.625, 0.0, 0.625, 0.03393, 0.4351, 0.03393, 0.4149, 0.03393, 0.625, 0.1089, 0.625, 0.1411, 0.541, 0.1411, 0.5171, 0.1411, 0.375, 0.1411, 0.375, 0.1089, 0.4498, 0.1089, 0.4615, 0.1089, 0.4847, 0.1089, 0.4886, 0.1089, 0.4975, 0.1089, 0.5101, 0.1089, 0.5238, 0.1089, 0.568, 0.1089, 0.375, 0.1054, 0.375, 0.07321, 0.3997, 0.07321, 0.4487, 0.07321, 0.457, 0.07321, 0.4758, 0.07321, 0.5047, 0.07321, 0.625, 0.07321, 0.625, 0.1054, 0.5617, 0.1054, 0.5219, 0.1054, 0.5067, 0.1054, 0.4953, 0.1054, 0.4854, 0.1054, 0.4811, 0.1054, 0.4553, 0.1054, 0.4423, 0.1054, 0.625, 0.1089, 0.568, 0.1089, 0.5617, 0.1054, 0.625, 0.1054, 0.5617, 0.1054, 0.568, 0.1089, 0.5238, 0.1089, 0.5219, 0.1054, 0.5219, 0.1054, 0.5238, 0.1089, 0.5101, 0.1089, 0.5067, 0.1054, 0.375, 0.1089, 0.375, 0.1054, 0.4423, 0.1054, 0.4498, 0.1089, 0.4975, 0.1089, 0.4953, 0.1054, 0.5067, 0.1054, 0.5101, 0.1089, 0.4953, 0.1054, 0.4975, 0.1089, 0.4886, 0.1089, 0.4854, 0.1054, 0.4553, 0.1054, 0.4615, 0.1089, 0.4498, 0.1089, 0.4423, 0.1054, 0.4847, 0.1089, 0.4811, 0.1054, 0.4854, 0.1054, 0.4886, 0.1089, 0.4615, 0.1089, 0.4553, 0.1054, 0.4811, 0.1054, 0.4847, 0.1089, 0.401, 0.06964, 0.375, 0.06964, 0.375, 0.0375, 0.4128, 0.0375, 0.4415, 0.0375, 0.625, 0.0375, 0.625, 0.06964, 0.4984, 0.06964, 0.4723, 0.06964, 0.4526, 0.06964, 0.4451, 0.06964, 0.4984, 0.06964, 0.625, 0.06964, 0.625, 0.07321, 0.5047, 0.07321, 0.4984, 0.06964, 0.5047, 0.07321, 0.4758, 0.07321, 0.4723, 0.06964, 0.375, 0.07321, 0.375, 0.06964, 0.401, 0.06964, 0.3997, 0.07321, 0.457, 0.07321, 0.4526, 0.06964, 0.4723, 0.06964, 0.4758, 0.07321, 0.3997, 0.07321, 0.401, 0.06964, 0.4451, 0.06964, 0.4487, 0.07321, 0.4487, 0.07321, 0.4451, 0.06964, 0.4526, 0.06964, 0.457, 0.07321, 0.375, 0.03393, 0.4092, 0.03393, 0.4128, 0.0375, 0.375, 0.0375, 0.625, 0.03393, 0.625, 0.0375, 0.4415, 0.0375, 0.4351, 0.03393, 0.4092, 0.03393, 0.4149, 0.03393, 0.4156, 0.03451, 0.4128, 0.0375, 0.4156, 0.03451, 0.4149, 0.03393, 0.4351, 0.03393, 0.4415, 0.0375, 0.4128, 0.0375, 0.6061, 0.1804, 0.625, 0.1804, 0.625, 0.2125, 0.589, 0.2125, 0.375, 0.2125, 0.375, 0.1804, 0.4876, 0.1804, 0.5567, 0.1804, 0.5683, 0.1804, 0.4764, 0.1768, 0.375, 0.1768, 0.375, 0.1446, 0.5207, 0.1446, 0.5452, 0.1446, 0.625, 0.1446, 0.625, 0.1768, 0.608, 0.1768, 0.5659, 0.1768, 0.5531, 0.1768, 0.625, 0.1804, 0.6061, 0.1804, 0.608, 0.1768, 0.625, 0.1768, 0.4876, 0.1804, 0.375, 0.1804, 0.375, 0.1768, 0.4764, 0.1768, 0.5531, 0.1768, 0.5567, 0.1804, 0.4876, 0.1804, 0.4764, 0.1768, 0.5659, 0.1768, 0.608, 0.1768, 0.6061, 0.1804, 0.5683, 0.1804, 0.5659, 0.1768, 0.5683, 0.1804, 0.5567, 0.1804, 0.5531, 0.1768, 0.5207, 0.1446, 0.375, 0.1446, 0.375, 0.1411, 0.5171, 0.1411, 0.625, 0.1411, 0.625, 0.1446, 0.5452, 0.1446, 0.541, 0.1411, 0.541, 0.1411, 0.5452, 0.1446, 0.5207, 0.1446, 0.5171, 0.1411, 0.625, 0.2125, 0.625, 0.2161, 0.5926, 0.2161, 0.589, 0.2125, 0.375, 0.2161, 0.375, 0.2125, 0.589, 0.2125, 0.5926, 0.2161, 0.625, 0.2482, 0.625, 0.25, 0.375, 0.25, 0.375, 0.2482, 0.3548, 0.7161, 0.375, 0.7161, 0.375, 0.75, 0.125, 0.75, 0.125, 0.7161, 0.3149, 0.7161, 0.349, 0.7161, 0.125, 0.6089, 0.2671, 0.6089, 0.291, 0.6089, 0.375, 0.6089, 0.375, 0.6411, 0.3308, 0.6411, 0.317, 0.6411, 0.3101, 0.6411, 0.3081, 0.6411, 0.2964, 0.6411, 0.2395, 0.6411, 0.2269, 0.6411, 0.223, 0.6411, 0.1482, 0.6411, 0.125, 0.6411, 0.375, 0.6768, 0.346, 0.6768, 0.3314, 0.6768, 0.3272, 0.6768, 0.3025, 0.6768, 0.1822, 0.6768, 0.174, 0.6768, 0.125, 0.6768, 0.125, 0.6446, 0.1508, 0.6446, 0.2224, 0.6446, 0.2337, 0.6446, 0.297, 0.6446, 0.3199, 0.6446, 0.3352, 0.6446, 0.375, 0.6446, 0.125, 0.6411, 0.1482, 0.6411, 0.1508, 0.6446, 0.125, 0.6446, 0.2269, 0.6411, 0.2268, 0.6412, 0.223, 0.6411, 0.1508, 0.6446, 0.1482, 0.6411, 0.223, 0.6411, 0.2229, 0.6412, 0.2224, 0.6446, 0.375, 0.6446, 0.3352, 0.6446, 0.3308, 0.6411, 0.375, 0.6411, 0.2269, 0.6411, 0.2395, 0.6411, 0.2337, 0.6446, 0.2224, 0.6446, 0.2229, 0.6412, 0.223, 0.6411, 0.2268, 0.6412, 0.2964, 0.6411, 0.297, 0.6446, 0.2337, 0.6446, 0.2395, 0.6411, 0.3199, 0.6446, 0.317, 0.6411, 0.3308, 0.6411, 0.3352, 0.6446, 0.297, 0.6446, 0.2964, 0.6411, 0.3081, 0.6411, 0.3082, 0.6412, 0.3102, 0.6412, 0.3101, 0.6411, 0.317, 0.6411, 0.3199, 0.6446, 0.3101, 0.6411, 0.3102, 0.6412, 0.3082, 0.6412, 0.3081, 0.6411, 0.375, 0.6804, 0.375, 0.7125, 0.3527, 0.7125, 0.3463, 0.7125, 0.3085, 0.7125, 0.125, 0.7125, 0.125, 0.6804, 0.1765, 0.6804, 0.3031, 0.6804, 0.3291, 0.6804, 0.3335, 0.6804, 0.3489, 0.6804, 0.375, 0.6804, 0.3489, 0.6804, 0.346, 0.6768, 0.375, 0.6768, 0.1765, 0.6804, 0.125, 0.6804, 0.125, 0.6768, 0.174, 0.6768, 0.1739, 0.6768, 0.1739, 0.6768, 0.174, 0.6768, 0.1822, 0.6768, 0.1765, 0.6804, 0.3031, 0.6804, 0.1765, 0.6804, 0.1822, 0.6768, 0.3025, 0.6768, 0.3335, 0.6804, 0.3314, 0.6768, 0.346, 0.6768, 0.3489, 0.6804, 0.3031, 0.6804, 0.3025, 0.6768, 0.3272, 0.6768, 0.3291, 0.6804, 0.3314, 0.6768, 0.3335, 0.6804, 0.3291, 0.6804, 0.3272, 0.6768, 0.3527, 0.7125, 0.375, 0.7125, 0.375, 0.7161, 0.3548, 0.7161, 0.125, 0.7125, 0.3085, 0.7125, 0.3149, 0.7161, 0.125, 0.7161, 0.349, 0.7161, 0.3463, 0.7125, 0.3527, 0.7125, 0.3548, 0.7161, 0.3149, 0.7161, 0.3085, 0.7125, 0.3463, 0.7125, 0.349, 0.7161, 0.194, 0.5696, 0.125, 0.5696, 0.125, 0.5375, 0.339, 0.5375, 0.375, 0.5375, 0.375, 0.5696, 0.3561, 0.5696, 0.3183, 0.5696, 0.3067, 0.5696, 0.358, 0.5732, 0.375, 0.5732, 0.375, 0.6054, 0.2952, 0.6054, 0.2707, 0.6054, 0.125, 0.6054, 0.125, 0.5732, 0.2017, 0.5732, 0.3031, 0.5732, 0.3159, 0.5732, 0.125, 0.5696, 0.194, 0.5696, 0.2017, 0.5732, 0.125, 0.5732, 0.375, 0.5732, 0.358, 0.5732, 0.3561, 0.5696, 0.375, 0.5696, 0.194, 0.5696, 0.3067, 0.5696, 0.3031, 0.5732, 0.2017, 0.5732, 0.358, 0.5732, 0.3159, 0.5732, 0.3183, 0.5696, 0.3561, 0.5696, 0.3159, 0.5732, 0.3031, 0.5732, 0.3067, 0.5696, 0.3183, 0.5696, 0.375, 0.6089, 0.291, 0.6089, 0.2952, 0.6054, 0.375, 0.6054, 0.125, 0.6054, 0.2707, 0.6054, 0.2671, 0.6089, 0.125, 0.6089, 0.291, 0.6089, 0.2671, 0.6089, 0.2707, 0.6054, 0.2952, 0.6054, 0.3426, 0.5339, 0.125, 0.5339, 0.125, 0.5018, 0.375, 0.5018, 0.375, 0.5339, 0.375, 0.5375, 0.339, 0.5375, 0.3426, 0.5339, 0.375, 0.5339, 0.125, 0.5339, 0.3426, 0.5339, 0.339, 0.5375, 0.125, 0.5375, 0.125, 0.5, 0.375, 0.5, 0.375, 0.5018, 0.125, 0.5018, 0.375, 0.5018, 0.625, 0.5018, 0.625, 0.5339, 0.375, 0.5339, 0.625, 0.6804, 0.625, 0.7125, 0.375, 0.7125, 0.375, 0.6804, 0.625, 0.6446, 0.625, 0.6768, 0.375, 0.6768, 0.375, 0.6446, 0.375, 0.6089, 0.625, 0.6089, 0.625, 0.6411, 0.375, 0.6411, 0.625, 0.7161, 0.625, 0.75, 0.375, 0.75, 0.375, 0.7161, 0.375, 0.5696, 0.375, 0.5375, 0.625, 0.5375, 0.625, 0.5696, 0.625, 0.6054, 0.375, 0.6054, 0.375, 0.5732, 0.625, 0.5732, 0.625, 0.25, 0.375, 0.25, 0.375, 0.125, 0.625, 0.125, 0.375, 0.25, 0.625, 0.25, 0.625, 0.5, 0.375, 0.5, 0.375, 0.625, 0.375, 0.5, 0.625, 0.5, 0.625, 0.625, 0.375, 0.7656, 0.625, 0.7656, 0.625, 0.9844, 0.375, 0.9844, 0.125, 0.5, 0.375, 0.5, 0.375, 0.625, 0.3594, 0.625, 0.3594, 0.7344, 0.3594, 0.75, 0.1406, 0.75, 0.1406, 0.625, 0.125, 0.625, 0.875, 0.5, 0.875, 0.625, 0.8594, 0.625, 0.8594, 0.7344, 0.8594, 0.75, 0.6406, 0.75, 0.6406, 0.625, 0.625, 0.625, 0.625, 0.5, 0.625, 0.2656, 0.625, 0.4844, 0.375, 0.4844, 0.375, 0.2656, 0.375, 0.7656, 0.625, 0.7656, 0.625, 0.9844, 0.375, 0.9844, 0.1406, 0.5, 0.3594, 0.5, 0.3594, 0.75, 0.1406, 0.75, 0.8594, 0.75, 0.6406, 0.75, 0.6406, 0.5, 0.8594, 0.5, 0.625, 0.2656, 0.625, 0.4844, 0.375, 0.4844, 0.375, 0.2656, 0.375, 0.7656, 0.625, 0.7656, 0.625, 0.9844, 0.375, 0.9844, 0.1406, 0.5, 0.3594, 0.5, 0.3594, 0.75, 0.1406, 0.75, 0.8594, 0.75, 0.6406, 0.75, 0.6406, 0.5, 0.8594, 0.5, 0.625, 0.2656, 0.625, 0.4844, 0.375, 0.4844, 0.375, 0.2656, 0.375, 0.7656, 0.625, 0.7656, 0.625, 0.9844, 0.375, 0.9844, 0.1406, 0.5, 0.3594, 0.5, 0.3594, 0.75, 0.1406, 0.75, 0.8594, 0.75, 0.6406, 0.75, 0.6406, 0.5, 0.8594, 0.5, 0.625, 0.2656, 0.625, 0.4844, 0.375, 0.4844, 0.375, 0.2656, 0.375, 0.7656, 0.625, 0.7656, 0.625, 0.9844, 0.375, 0.9844, 0.1406, 0.5, 0.3594, 0.5, 0.3594, 0.75, 0.1406, 0.75, 0.8594, 0.75, 0.6406, 0.75, 0.6406, 0.5, 0.8594, 0.5, 0.625, 0.2656, 0.625, 0.4844, 0.375, 0.4844, 0.375, 0.2656, 0.375, 0.7656, 0.625, 0.7656, 0.625, 0.9844, 0.375, 0.9844, 0.3594, 0.5, 0.3594, 0.75, 0.1406, 0.75, 0.1406, 0.5, 0.8594, 0.75, 0.6406, 0.75, 0.6406, 0.5, 0.8594, 0.5, 0.625, 0.2656, 0.625, 0.4844, 0.375, 0.4844, 0.375, 0.2656, 0.375, 0.7656, 0.625, 0.7656, 0.625, 0.9844, 0.375, 0.9844, 0.1406, 0.5, 0.3594, 0.5, 0.3594, 0.75, 0.1406, 0.75, 0.8594, 0.75, 0.6406, 0.75, 0.6406, 0.5, 0.8594, 0.5])
me_cube.materials.append(mat_main)
me_cube.use_mirror_vertex_groups = False
me_cube.update()
me_cube_010 = bpy.data.meshes.new('Cube.010')
me_cube_010.from_pydata([(-1.0, -1.0, -1.0), (14.0, -1.0, -1.0), (-1.0, -1.0, 1.0), (14.0, -1.0, 1.0), (-1.0, 1.0, -1.0), (14.0, 1.0, -1.0), (-1.0, 1.0, 1.0), (14.0, 1.0, 1.0), (1.0, -1.0, -1.0), (16.0, -1.0, -1.0), (1.0, -1.0, 1.0), (16.0, -1.0, 1.0), (1.0, 1.0, -1.0), (16.0, 1.0, -1.0), (1.0, 1.0, 1.0), (16.0, 1.0, 1.0)], [], [(0, 2, 6, 4), (4, 6, 14, 12), (12, 14, 10, 8), (8, 10, 2, 0), (4, 12, 8, 0), (14, 6, 2, 10), (1, 3, 7, 5), (5, 7, 15, 13), (13, 15, 11, 9), (9, 11, 3, 1), (5, 13, 9, 1), (15, 7, 3, 11)])
_uv = me_cube_010.uv_layers.new(name='UVMap')
_uv.uv.foreach_set('vector', [0.375, 0.0, 0.625, 0.0, 0.625, 0.25, 0.375, 0.25, 0.375, 0.25, 0.625, 0.25, 0.625, 0.5, 0.375, 0.5, 0.375, 0.5, 0.625, 0.5, 0.625, 0.75, 0.375, 0.75, 0.375, 0.75, 0.625, 0.75, 0.625, 1.0, 0.375, 1.0, 0.125, 0.5, 0.375, 0.5, 0.375, 0.75, 0.125, 0.75, 0.625, 0.5, 0.875, 0.5, 0.875, 0.75, 0.625, 0.75, 0.375, 0.0, 0.625, 0.0, 0.625, 0.25, 0.375, 0.25, 0.375, 0.25, 0.625, 0.25, 0.625, 0.5, 0.375, 0.5, 0.375, 0.5, 0.625, 0.5, 0.625, 0.75, 0.375, 0.75, 0.375, 0.75, 0.625, 0.75, 0.625, 1.0, 0.375, 1.0, 0.125, 0.5, 0.375, 0.5, 0.375, 0.75, 0.125, 0.75, 0.625, 0.5, 0.875, 0.5, 0.875, 0.75, 0.625, 0.75])
me_cube_010.materials.append(mat_bottom)
me_cube_010.update()

# ---- objects
ob_stepladder = bpy.data.objects.new('stepladder', me_cube)
ob_bottom = bpy.data.objects.new('Bottom', me_cube_010)

# ---- transforms, parenting, visibility, modifiers, constraints
ob_stepladder.location = (1.5, 0.0, 0.1)
ob_stepladder.scale = (0.1, 7.0, 0.1)
ob_stepladder.lock_rotations_4d = False
ob_stepladder.empty_display_type = 'ARROWS'
ob_stepladder.lineart.crease_threshold = 0.0
ob_bottom.location = (-1.5, -7.0, 0.1)
ob_bottom.scale = (0.2, 0.3, 0.2)

# ---- collection membership
col_collection.objects.link(ob_stepladder)
col_collection.objects.link(ob_bottom)

# ---- scene / render settings (as saved in the file)
scene.frame_start = 1; scene.frame_end = 250; scene.frame_set(1)
scene.render.engine = 'BLENDER_EEVEE_NEXT'
bpy.context.view_layer.update()

# ---- added for rendering (the .blend has no active camera and no usable light): camera, sun
cam_auto = bpy.data.cameras.new('AutoCamera')
cam_auto.lens = 50.0
cam_auto.sensor_width = 36.0
cam_auto.clip_end = 1000.0
ob_auto_camera = bpy.data.objects.new('AutoCamera', cam_auto)
scene.collection.objects.link(ob_auto_camera)
ob_auto_camera.location = (13.6946, -16.5335, 11.0557)
ob_auto_camera.rotation_euler = (1.09748, -7.21219e-08, 0.694738)
scene.camera = ob_auto_camera
light_auto_sun = bpy.data.lights.new('AutoSun', 'SUN')
light_auto_sun.energy = 3.0
light_auto_sun.angle = 0.0523599
ob_auto_sun = bpy.data.objects.new('AutoSun', light_auto_sun)
scene.collection.objects.link(ob_auto_sun)
ob_auto_sun.rotation_euler = (0.872665, 0.174533, 0.523599)
bpy.context.view_layer.update()
